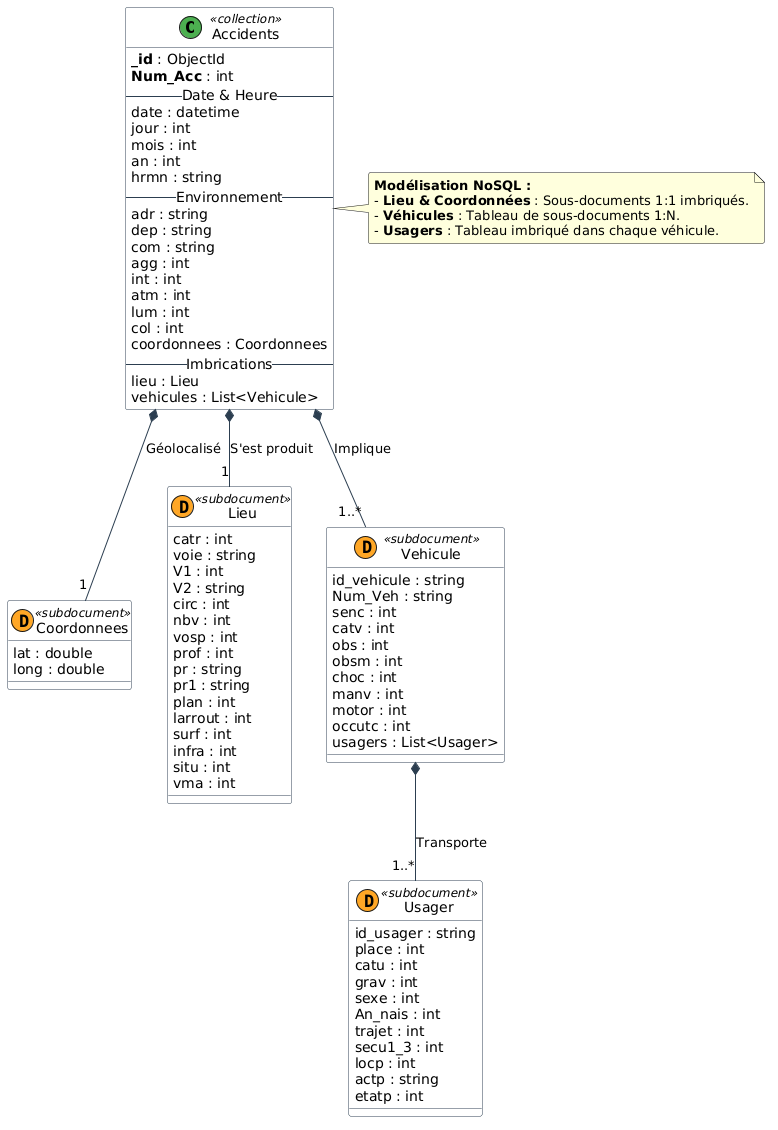

The diagram above was rendered by PlantUML. Its source (embedded in the PNG):
@startuml
skinparam class {
    BackgroundColor #FFFFFF
    ArrowColor #2C3E50
    BorderColor #2C3E50
}
skinparam roundcorner 5

class "Accidents" << (C,#4CAF50) collection >> {
    **_id** : ObjectId
    **Num_Acc** : int
    -- Date & Heure --
    date : datetime
    jour : int
    mois : int
    an : int
    hrmn : string
    -- Environnement --
    adr : string
    dep : string
    com : string
    agg : int
    int : int
    atm : int
    lum : int
    col : int
    coordonnees : Coordonnees
    -- Imbrications --
    lieu : Lieu
    vehicules : List<Vehicule>
}

class "Coordonnees" << (D,#FFA726) subdocument >> {
    lat : double
    long : double
}

class "Lieu" << (D,#FFA726) subdocument >> {
    catr : int
    voie : string
    V1 : int
    V2 : string
    circ : int
    nbv : int
    vosp : int
    prof : int
    pr : string
    pr1 : string
    plan : int
    larrout : int
    surf : int
    infra : int
    situ : int
    vma : int
}

class "Vehicule" << (D,#FFA726) subdocument >> {
    id_vehicule : string
    Num_Veh : string
    senc : int
    catv : int
    obs : int
    obsm : int
    choc : int
    manv : int
    motor : int
    occutc : int
    usagers : List<Usager>
}

class "Usager" << (D,#FFA726) subdocument >> {
    id_usager : string
    place : int
    catu : int
    grav : int
    sexe : int
    An_nais : int
    trajet : int
    secu1_3 : int
    locp : int
    actp : string
    etatp : int
}

Accidents *-- "1" Coordonnees : Géolocalisé
Accidents *-- "1" Lieu : S'est produit
Accidents *-- "1..*" Vehicule : Implique
Vehicule *-- "1..*" Usager : Transporte

note right of Accidents
  **Modélisation NoSQL :**
  - **Lieu & Coordonnées** : Sous-documents 1:1 imbriqués.
  - **Véhicules** : Tableau de sous-documents 1:N.
  - **Usagers** : Tableau imbriqué dans chaque véhicule.
end note
@enduml